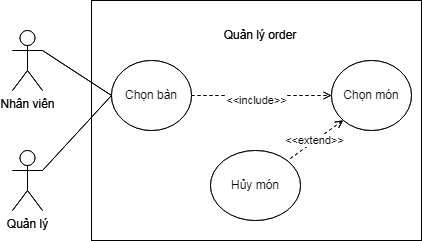

The diagram above was exported from draw.io. Its source (the exported page's mxGraphModel, read from the mxfile embedded in the PNG):
<mxGraphModel dx="1236" dy="590" grid="1" gridSize="10" guides="1" tooltips="1" connect="1" arrows="1" fold="1" page="1" pageScale="1" pageWidth="827" pageHeight="1169" math="0" shadow="0">
  <root>
    <mxCell id="0" />
    <mxCell id="1" parent="0" />
    <mxCell id="i2jk4AY2TEaTobyzSglr-1" value="" style="swimlane;startSize=0;" parent="1" vertex="1">
      <mxGeometry x="249" y="100" width="330" height="240" as="geometry" />
    </mxCell>
    <mxCell id="i2jk4AY2TEaTobyzSglr-7" style="rounded=0;orthogonalLoop=1;jettySize=auto;html=1;exitX=1;exitY=0.5;exitDx=0;exitDy=0;entryX=0;entryY=0.5;entryDx=0;entryDy=0;dashed=1;endArrow=open;endFill=0;" parent="i2jk4AY2TEaTobyzSglr-1" source="i2jk4AY2TEaTobyzSglr-6" target="i2jk4AY2TEaTobyzSglr-3" edge="1">
      <mxGeometry relative="1" as="geometry" />
    </mxCell>
    <mxCell id="i2jk4AY2TEaTobyzSglr-8" value="&amp;lt;&amp;lt;include&amp;gt;&amp;gt;" style="edgeLabel;html=1;align=center;verticalAlign=middle;resizable=0;points=[];" parent="i2jk4AY2TEaTobyzSglr-7" vertex="1" connectable="0">
      <mxGeometry x="-0.1378" y="-4" relative="1" as="geometry">
        <mxPoint x="4" as="offset" />
      </mxGeometry>
    </mxCell>
    <mxCell id="i2jk4AY2TEaTobyzSglr-6" value="Chọn bàn" style="ellipse;whiteSpace=wrap;html=1;" parent="i2jk4AY2TEaTobyzSglr-1" vertex="1">
      <mxGeometry x="20" y="60" width="80" height="70" as="geometry" />
    </mxCell>
    <mxCell id="M7W6oKxWCVWvNQwHn_3g-2" style="rounded=0;orthogonalLoop=1;jettySize=auto;html=1;exitX=0;exitY=1;exitDx=0;exitDy=0;entryX=1;entryY=0;entryDx=0;entryDy=0;dashed=1;endArrow=none;endFill=0;startArrow=open;startFill=0;" parent="i2jk4AY2TEaTobyzSglr-1" source="i2jk4AY2TEaTobyzSglr-3" target="M7W6oKxWCVWvNQwHn_3g-1" edge="1">
      <mxGeometry relative="1" as="geometry" />
    </mxCell>
    <mxCell id="M7W6oKxWCVWvNQwHn_3g-3" value="&amp;lt;&amp;lt;extend&amp;gt;&amp;gt;" style="edgeLabel;html=1;align=center;verticalAlign=middle;resizable=0;points=[];" parent="M7W6oKxWCVWvNQwHn_3g-2" vertex="1" connectable="0">
      <mxGeometry x="0.0043" y="-1" relative="1" as="geometry">
        <mxPoint as="offset" />
      </mxGeometry>
    </mxCell>
    <mxCell id="i2jk4AY2TEaTobyzSglr-3" value="Chọn món" style="ellipse;whiteSpace=wrap;html=1;" parent="i2jk4AY2TEaTobyzSglr-1" vertex="1">
      <mxGeometry x="240" y="60" width="80" height="70" as="geometry" />
    </mxCell>
    <mxCell id="16cWYH-DMZzYz8RwfhqP-1" value="Quản lý order" style="text;html=1;strokeColor=none;fillColor=none;align=center;verticalAlign=middle;whiteSpace=wrap;rounded=0;" parent="i2jk4AY2TEaTobyzSglr-1" vertex="1">
      <mxGeometry x="119" y="20" width="100" height="30" as="geometry" />
    </mxCell>
    <mxCell id="M7W6oKxWCVWvNQwHn_3g-1" value="Hủy món" style="ellipse;whiteSpace=wrap;html=1;" parent="i2jk4AY2TEaTobyzSglr-1" vertex="1">
      <mxGeometry x="119" y="150" width="90" height="70" as="geometry" />
    </mxCell>
    <mxCell id="i2jk4AY2TEaTobyzSglr-9" style="rounded=0;orthogonalLoop=1;jettySize=auto;html=1;exitX=1;exitY=0.3333333333333333;exitDx=0;exitDy=0;exitPerimeter=0;entryX=0;entryY=0.5;entryDx=0;entryDy=0;endArrow=none;endFill=0;" parent="1" source="i2jk4AY2TEaTobyzSglr-2" target="i2jk4AY2TEaTobyzSglr-6" edge="1">
      <mxGeometry relative="1" as="geometry" />
    </mxCell>
    <mxCell id="i2jk4AY2TEaTobyzSglr-2" value="Nhân viên" style="shape=umlActor;verticalLabelPosition=bottom;verticalAlign=top;html=1;outlineConnect=0;" parent="1" vertex="1">
      <mxGeometry x="170" y="130" width="30" height="60" as="geometry" />
    </mxCell>
    <mxCell id="M7W6oKxWCVWvNQwHn_3g-5" style="rounded=0;orthogonalLoop=1;jettySize=auto;html=1;exitX=1;exitY=0.3333333333333333;exitDx=0;exitDy=0;exitPerimeter=0;entryX=0;entryY=0.5;entryDx=0;entryDy=0;endArrow=none;endFill=0;" parent="1" source="M7W6oKxWCVWvNQwHn_3g-4" target="i2jk4AY2TEaTobyzSglr-6" edge="1">
      <mxGeometry relative="1" as="geometry" />
    </mxCell>
    <mxCell id="M7W6oKxWCVWvNQwHn_3g-4" value="Quản lý" style="shape=umlActor;verticalLabelPosition=bottom;verticalAlign=top;html=1;" parent="1" vertex="1">
      <mxGeometry x="170" y="250" width="30" height="60" as="geometry" />
    </mxCell>
    <mxCell id="bUmL0X128_6wpyB68Q4f-1" value="" style="swimlane;startSize=0;" vertex="1" parent="1">
      <mxGeometry x="249" y="100" width="330" height="240" as="geometry" />
    </mxCell>
    <mxCell id="bUmL0X128_6wpyB68Q4f-2" style="rounded=0;orthogonalLoop=1;jettySize=auto;html=1;exitX=1;exitY=0.5;exitDx=0;exitDy=0;entryX=0;entryY=0.5;entryDx=0;entryDy=0;dashed=1;endArrow=open;endFill=0;" edge="1" parent="bUmL0X128_6wpyB68Q4f-1" source="bUmL0X128_6wpyB68Q4f-4" target="bUmL0X128_6wpyB68Q4f-7">
      <mxGeometry relative="1" as="geometry" />
    </mxCell>
    <mxCell id="bUmL0X128_6wpyB68Q4f-3" value="&amp;lt;&amp;lt;include&amp;gt;&amp;gt;" style="edgeLabel;html=1;align=center;verticalAlign=middle;resizable=0;points=[];" vertex="1" connectable="0" parent="bUmL0X128_6wpyB68Q4f-2">
      <mxGeometry x="-0.1378" y="-4" relative="1" as="geometry">
        <mxPoint x="4" as="offset" />
      </mxGeometry>
    </mxCell>
    <mxCell id="bUmL0X128_6wpyB68Q4f-4" value="Chọn bàn" style="ellipse;whiteSpace=wrap;html=1;" vertex="1" parent="bUmL0X128_6wpyB68Q4f-1">
      <mxGeometry x="20" y="60" width="80" height="70" as="geometry" />
    </mxCell>
    <mxCell id="bUmL0X128_6wpyB68Q4f-5" style="rounded=0;orthogonalLoop=1;jettySize=auto;html=1;exitX=0;exitY=1;exitDx=0;exitDy=0;entryX=1;entryY=0;entryDx=0;entryDy=0;dashed=1;endArrow=none;endFill=0;startArrow=open;startFill=0;" edge="1" parent="bUmL0X128_6wpyB68Q4f-1" source="bUmL0X128_6wpyB68Q4f-7" target="bUmL0X128_6wpyB68Q4f-9">
      <mxGeometry relative="1" as="geometry" />
    </mxCell>
    <mxCell id="bUmL0X128_6wpyB68Q4f-6" value="&amp;lt;&amp;lt;extend&amp;gt;&amp;gt;" style="edgeLabel;html=1;align=center;verticalAlign=middle;resizable=0;points=[];" vertex="1" connectable="0" parent="bUmL0X128_6wpyB68Q4f-5">
      <mxGeometry x="0.0043" y="-1" relative="1" as="geometry">
        <mxPoint as="offset" />
      </mxGeometry>
    </mxCell>
    <mxCell id="bUmL0X128_6wpyB68Q4f-7" value="Chọn món" style="ellipse;whiteSpace=wrap;html=1;" vertex="1" parent="bUmL0X128_6wpyB68Q4f-1">
      <mxGeometry x="240" y="60" width="80" height="70" as="geometry" />
    </mxCell>
    <mxCell id="bUmL0X128_6wpyB68Q4f-8" value="Quản lý order" style="text;html=1;strokeColor=none;fillColor=none;align=center;verticalAlign=middle;whiteSpace=wrap;rounded=0;" vertex="1" parent="bUmL0X128_6wpyB68Q4f-1">
      <mxGeometry x="119" y="20" width="100" height="30" as="geometry" />
    </mxCell>
    <mxCell id="bUmL0X128_6wpyB68Q4f-9" value="Hủy món" style="ellipse;whiteSpace=wrap;html=1;" vertex="1" parent="bUmL0X128_6wpyB68Q4f-1">
      <mxGeometry x="119" y="150" width="90" height="70" as="geometry" />
    </mxCell>
    <mxCell id="bUmL0X128_6wpyB68Q4f-10" style="rounded=0;orthogonalLoop=1;jettySize=auto;html=1;exitX=1;exitY=0.3333333333333333;exitDx=0;exitDy=0;exitPerimeter=0;entryX=0;entryY=0.5;entryDx=0;entryDy=0;endArrow=none;endFill=0;" edge="1" parent="1" source="bUmL0X128_6wpyB68Q4f-11" target="bUmL0X128_6wpyB68Q4f-4">
      <mxGeometry relative="1" as="geometry" />
    </mxCell>
    <mxCell id="bUmL0X128_6wpyB68Q4f-11" value="Nhân viên" style="shape=umlActor;verticalLabelPosition=bottom;verticalAlign=top;html=1;outlineConnect=0;" vertex="1" parent="1">
      <mxGeometry x="170" y="130" width="30" height="60" as="geometry" />
    </mxCell>
    <mxCell id="bUmL0X128_6wpyB68Q4f-12" style="rounded=0;orthogonalLoop=1;jettySize=auto;html=1;exitX=1;exitY=0.3333333333333333;exitDx=0;exitDy=0;exitPerimeter=0;entryX=0;entryY=0.5;entryDx=0;entryDy=0;endArrow=none;endFill=0;" edge="1" parent="1" source="bUmL0X128_6wpyB68Q4f-13" target="bUmL0X128_6wpyB68Q4f-4">
      <mxGeometry relative="1" as="geometry" />
    </mxCell>
    <mxCell id="bUmL0X128_6wpyB68Q4f-13" value="Quản lý" style="shape=umlActor;verticalLabelPosition=bottom;verticalAlign=top;html=1;" vertex="1" parent="1">
      <mxGeometry x="170" y="250" width="30" height="60" as="geometry" />
    </mxCell>
  </root>
</mxGraphModel>